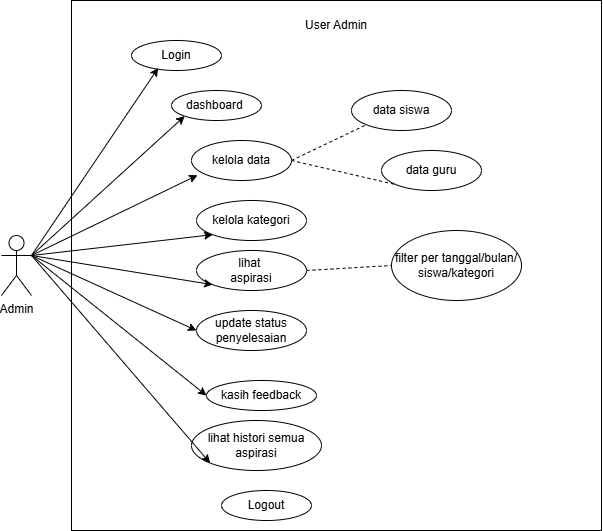

The diagram above was exported from draw.io. Its source (the exported page's mxGraphModel, read from the mxfile embedded in the PNG):
<mxGraphModel dx="815" dy="475" grid="1" gridSize="10" guides="1" tooltips="1" connect="1" arrows="1" fold="1" page="1" pageScale="1" pageWidth="850" pageHeight="1100" math="0" shadow="0">
  <root>
    <mxCell id="0" />
    <mxCell id="1" parent="0" />
    <mxCell id="O0TKokV0BNDcUs9XRD_M-1" parent="1" style="whiteSpace=wrap;html=1;aspect=fixed;" value="&lt;span style=&quot;color: rgba(0, 0, 0, 0); font-family: monospace; font-size: 0px; text-align: start; text-wrap-mode: nowrap;&quot;&gt;%3CmxGraphModel%3E%3Croot%3E%3CmxCell%20id%3D%220%22%2F%3E%3CmxCell%20id%3D%221%22%20parent%3D%220%22%2F%3E%3CmxCell%20id%3D%222%22%20value%3D%22%22%20style%3D%22endArrow%3Dclassic%3Bhtml%3D1%3Brounded%3D0%3BexitX%3D1%3BexitY%3D0.3333333333333333%3BexitDx%3D0%3BexitDy%3D0%3BexitPerimeter%3D0%3B%22%20edge%3D%221%22%20parent%3D%221%22%3E%3CmxGeometry%20width%3D%2250%22%20height%3D%2250%22%20relative%3D%221%22%20as%3D%22geometry%22%3E%3CmxPoint%20x%3D%2260%22%20y%3D%22260%22%20as%3D%22sourcePoint%22%2F%3E%3CmxPoint%20x%3D%22294%22%20y%3D%22108%22%20as%3D%22targetPoint%22%2F%3E%3CArray%20as%3D%22points%22%2F%3E%3C%2FmxGeometry%3E%3C%2FmxCell%3E%3C%2Froot%3E%3C%2FmxGraphModel%3E&lt;/span&gt;&lt;span style=&quot;color: rgba(0, 0, 0, 0); font-family: monospace; font-size: 0px; text-align: start; text-wrap-mode: nowrap;&quot;&gt;%3CmxGraphModel%3E%3Croot%3E%3CmxCell%20id%3D%220%22%2F%3E%3CmxCell%20id%3D%221%22%20parent%3D%220%22%2F%3E%3CmxCell%20id%3D%222%22%20value%3D%22%22%20style%3D%22endArrow%3Dclassic%3Bhtml%3D1%3Brounded%3D0%3BexitX%3D1%3BexitY%3D0.3333333333333333%3BexitDx%3D0%3BexitDy%3D0%3BexitPerimeter%3D0%3B%22%20edge%3D%221%22%20parent%3D%221%22%3E%3CmxGeometry%20width%3D%2250%22%20height%3D%2250%22%20relative%3D%221%22%20as%3D%22geometry%22%3E%3CmxPoint%20x%3D%2260%22%20y%3D%22260%22%20as%3D%22sourcePoint%22%2F%3E%3CmxPoint%20x%3D%22294%22%20y%3D%22108%22%20as%3D%22targetPoint%22%2F%3E%3CArray%20as%3D%22points%22%2F%3E%3C%2FmxGeometry%3E%3C%2FmxCell%3E%3C%2Froot%3E%3C%2FmxGraphModel%3E&lt;/span&gt;" vertex="1">
      <mxGeometry height="530" width="530" x="190" y="50" as="geometry" />
    </mxCell>
    <mxCell id="O0TKokV0BNDcUs9XRD_M-2" parent="1" style="shape=umlActor;verticalLabelPosition=bottom;verticalAlign=top;html=1;outlineConnect=0;" value="Admin" vertex="1">
      <mxGeometry height="60" width="30" x="120" y="285" as="geometry" />
    </mxCell>
    <mxCell id="O0TKokV0BNDcUs9XRD_M-3" parent="1" style="text;html=1;whiteSpace=wrap;strokeColor=none;fillColor=none;align=center;verticalAlign=middle;rounded=0;" value="User Admin" vertex="1">
      <mxGeometry height="30" width="90" x="410" y="60" as="geometry" />
    </mxCell>
    <mxCell id="O0TKokV0BNDcUs9XRD_M-4" parent="1" style="ellipse;whiteSpace=wrap;html=1;" value="Login" vertex="1">
      <mxGeometry height="30" width="90" x="250" y="90" as="geometry" />
    </mxCell>
    <mxCell id="O0TKokV0BNDcUs9XRD_M-5" edge="1" parent="1" source="O0TKokV0BNDcUs9XRD_M-2" style="endArrow=classic;html=1;rounded=0;exitX=1;exitY=0.3333333333333333;exitDx=0;exitDy=0;exitPerimeter=0;entryX=0.296;entryY=0.917;entryDx=0;entryDy=0;entryPerimeter=0;" target="O0TKokV0BNDcUs9XRD_M-4" value="">
      <mxGeometry height="50" relative="1" width="50" as="geometry">
        <Array as="points" />
        <mxPoint x="130" y="362" as="sourcePoint" />
        <mxPoint x="364" y="210" as="targetPoint" />
      </mxGeometry>
    </mxCell>
    <mxCell id="O0TKokV0BNDcUs9XRD_M-25" edge="1" parent="1" source="O0TKokV0BNDcUs9XRD_M-6" style="rounded=0;orthogonalLoop=1;jettySize=auto;html=1;exitX=1;exitY=0.5;exitDx=0;exitDy=0;entryX=0;entryY=1;entryDx=0;entryDy=0;dashed=1;endArrow=none;endFill=0;" target="O0TKokV0BNDcUs9XRD_M-23">
      <mxGeometry relative="1" as="geometry" />
    </mxCell>
    <mxCell id="O0TKokV0BNDcUs9XRD_M-26" edge="1" parent="1" source="O0TKokV0BNDcUs9XRD_M-6" style="rounded=0;orthogonalLoop=1;jettySize=auto;html=1;exitX=1;exitY=0.5;exitDx=0;exitDy=0;entryX=0;entryY=1;entryDx=0;entryDy=0;endArrow=none;endFill=0;dashed=1;" target="O0TKokV0BNDcUs9XRD_M-24">
      <mxGeometry relative="1" as="geometry" />
    </mxCell>
    <mxCell id="O0TKokV0BNDcUs9XRD_M-6" parent="1" style="ellipse;whiteSpace=wrap;html=1;" value="kelola data" vertex="1">
      <mxGeometry height="40" width="100" x="310" y="190" as="geometry" />
    </mxCell>
    <mxCell id="O0TKokV0BNDcUs9XRD_M-7" parent="1" style="ellipse;whiteSpace=wrap;html=1;" value="kelola kategori" vertex="1">
      <mxGeometry height="40" width="110" x="315" y="250" as="geometry" />
    </mxCell>
    <mxCell id="O0TKokV0BNDcUs9XRD_M-8" parent="1" style="ellipse;whiteSpace=wrap;html=1;" value="dashboard&amp;nbsp;" vertex="1">
      <mxGeometry height="30" width="90" x="290" y="140" as="geometry" />
    </mxCell>
    <mxCell id="O0TKokV0BNDcUs9XRD_M-9" parent="1" style="ellipse;whiteSpace=wrap;html=1;" value="update status penyelesaian" vertex="1">
      <mxGeometry height="40" width="110" x="315" y="360" as="geometry" />
    </mxCell>
    <mxCell id="O0TKokV0BNDcUs9XRD_M-10" parent="1" style="ellipse;whiteSpace=wrap;html=1;" value="lihat histori semua aspirasi" vertex="1">
      <mxGeometry height="50" width="130" x="310" y="470" as="geometry" />
    </mxCell>
    <mxCell id="O0TKokV0BNDcUs9XRD_M-11" parent="1" style="ellipse;whiteSpace=wrap;html=1;" value="kasih feedback" vertex="1">
      <mxGeometry height="30" width="110" x="325" y="430" as="geometry" />
    </mxCell>
    <mxCell id="O0TKokV0BNDcUs9XRD_M-30" edge="1" parent="1" source="O0TKokV0BNDcUs9XRD_M-12" style="rounded=0;orthogonalLoop=1;jettySize=auto;html=1;exitX=1;exitY=0.5;exitDx=0;exitDy=0;entryX=0;entryY=0.5;entryDx=0;entryDy=0;dashed=1;endArrow=none;endFill=0;" target="O0TKokV0BNDcUs9XRD_M-29">
      <mxGeometry relative="1" as="geometry" />
    </mxCell>
    <mxCell id="O0TKokV0BNDcUs9XRD_M-12" parent="1" style="ellipse;whiteSpace=wrap;html=1;" value="lihat&amp;nbsp;&lt;div&gt;aspirasi&lt;/div&gt;" vertex="1">
      <mxGeometry height="40" width="110" x="315" y="300" as="geometry" />
    </mxCell>
    <mxCell id="O0TKokV0BNDcUs9XRD_M-13" edge="1" parent="1" source="O0TKokV0BNDcUs9XRD_M-2" style="endArrow=classic;html=1;rounded=0;entryX=0;entryY=1;entryDx=0;entryDy=0;exitX=1;exitY=0.3333333333333333;exitDx=0;exitDy=0;exitPerimeter=0;" target="O0TKokV0BNDcUs9XRD_M-8" value="">
      <mxGeometry height="50" relative="1" width="50" as="geometry">
        <Array as="points" />
        <mxPoint x="140" y="310" as="sourcePoint" />
        <mxPoint x="340" y="210" as="targetPoint" />
      </mxGeometry>
    </mxCell>
    <mxCell id="O0TKokV0BNDcUs9XRD_M-14" edge="1" parent="1" source="O0TKokV0BNDcUs9XRD_M-2" style="endArrow=classic;html=1;rounded=0;entryX=0.06;entryY=0.868;entryDx=0;entryDy=0;entryPerimeter=0;exitX=1;exitY=0.3333333333333333;exitDx=0;exitDy=0;exitPerimeter=0;" target="O0TKokV0BNDcUs9XRD_M-6" value="">
      <mxGeometry height="50" relative="1" width="50" as="geometry">
        <Array as="points" />
        <mxPoint x="140" y="310" as="sourcePoint" />
        <mxPoint x="360" y="240.5" as="targetPoint" />
      </mxGeometry>
    </mxCell>
    <mxCell id="O0TKokV0BNDcUs9XRD_M-15" edge="1" parent="1" source="O0TKokV0BNDcUs9XRD_M-2" style="endArrow=classic;html=1;rounded=0;entryX=0;entryY=1;entryDx=0;entryDy=0;exitX=1;exitY=0.3333333333333333;exitDx=0;exitDy=0;exitPerimeter=0;" target="O0TKokV0BNDcUs9XRD_M-7" value="">
      <mxGeometry height="50" relative="1" width="50" as="geometry">
        <Array as="points" />
        <mxPoint x="150" y="280" as="sourcePoint" />
        <mxPoint x="340" y="276" as="targetPoint" />
      </mxGeometry>
    </mxCell>
    <mxCell id="O0TKokV0BNDcUs9XRD_M-16" edge="1" parent="1" source="O0TKokV0BNDcUs9XRD_M-2" style="endArrow=classic;html=1;rounded=0;entryX=0;entryY=1;entryDx=0;entryDy=0;exitX=1;exitY=0.3333333333333333;exitDx=0;exitDy=0;exitPerimeter=0;" target="O0TKokV0BNDcUs9XRD_M-12" value="">
      <mxGeometry height="50" relative="1" width="50" as="geometry">
        <Array as="points" />
        <mxPoint x="140" y="310" as="sourcePoint" />
        <mxPoint x="340" y="340" as="targetPoint" />
      </mxGeometry>
    </mxCell>
    <mxCell id="O0TKokV0BNDcUs9XRD_M-17" edge="1" parent="1" source="O0TKokV0BNDcUs9XRD_M-2" style="endArrow=classic;html=1;rounded=0;entryX=0;entryY=0.5;entryDx=0;entryDy=0;exitX=1;exitY=0.3333333333333333;exitDx=0;exitDy=0;exitPerimeter=0;" target="O0TKokV0BNDcUs9XRD_M-11" value="">
      <mxGeometry height="50" relative="1" width="50" as="geometry">
        <Array as="points" />
        <mxPoint x="140" y="310" as="sourcePoint" />
        <mxPoint x="340" y="434" as="targetPoint" />
      </mxGeometry>
    </mxCell>
    <mxCell id="O0TKokV0BNDcUs9XRD_M-18" edge="1" parent="1" source="O0TKokV0BNDcUs9XRD_M-2" style="endArrow=classic;html=1;rounded=0;entryX=0;entryY=0.5;entryDx=0;entryDy=0;exitX=1;exitY=0.3333333333333333;exitDx=0;exitDy=0;exitPerimeter=0;" target="O0TKokV0BNDcUs9XRD_M-9" value="">
      <mxGeometry height="50" relative="1" width="50" as="geometry">
        <Array as="points" />
        <mxPoint x="140" y="310" as="sourcePoint" />
        <mxPoint x="358" y="364" as="targetPoint" />
      </mxGeometry>
    </mxCell>
    <mxCell id="O0TKokV0BNDcUs9XRD_M-19" edge="1" parent="1" source="O0TKokV0BNDcUs9XRD_M-2" style="endArrow=classic;html=1;rounded=0;entryX=0;entryY=1;entryDx=0;entryDy=0;exitX=1;exitY=0.3333333333333333;exitDx=0;exitDy=0;exitPerimeter=0;" target="O0TKokV0BNDcUs9XRD_M-10" value="">
      <mxGeometry height="50" relative="1" width="50" as="geometry">
        <Array as="points" />
        <mxPoint x="140" y="310" as="sourcePoint" />
        <mxPoint x="320" y="460" as="targetPoint" />
      </mxGeometry>
    </mxCell>
    <mxCell id="O0TKokV0BNDcUs9XRD_M-23" parent="1" style="ellipse;whiteSpace=wrap;html=1;" value="data siswa" vertex="1">
      <mxGeometry height="40" width="100" x="470" y="140" as="geometry" />
    </mxCell>
    <mxCell id="O0TKokV0BNDcUs9XRD_M-24" parent="1" style="ellipse;whiteSpace=wrap;html=1;" value="data guru" vertex="1">
      <mxGeometry height="40" width="100" x="500" y="200" as="geometry" />
    </mxCell>
    <mxCell id="O0TKokV0BNDcUs9XRD_M-29" parent="1" style="ellipse;whiteSpace=wrap;html=1;" value="filter per tanggal/bulan/&lt;div&gt;siswa/kategori&lt;/div&gt;" vertex="1">
      <mxGeometry height="70" width="130" x="510" y="280" as="geometry" />
    </mxCell>
    <mxCell id="dr0cNas9Em-N6Gq0NvXW-1" parent="1" style="ellipse;whiteSpace=wrap;html=1;" value="Logout" vertex="1">
      <mxGeometry height="30" width="90" x="340" y="540" as="geometry" />
    </mxCell>
  </root>
</mxGraphModel>